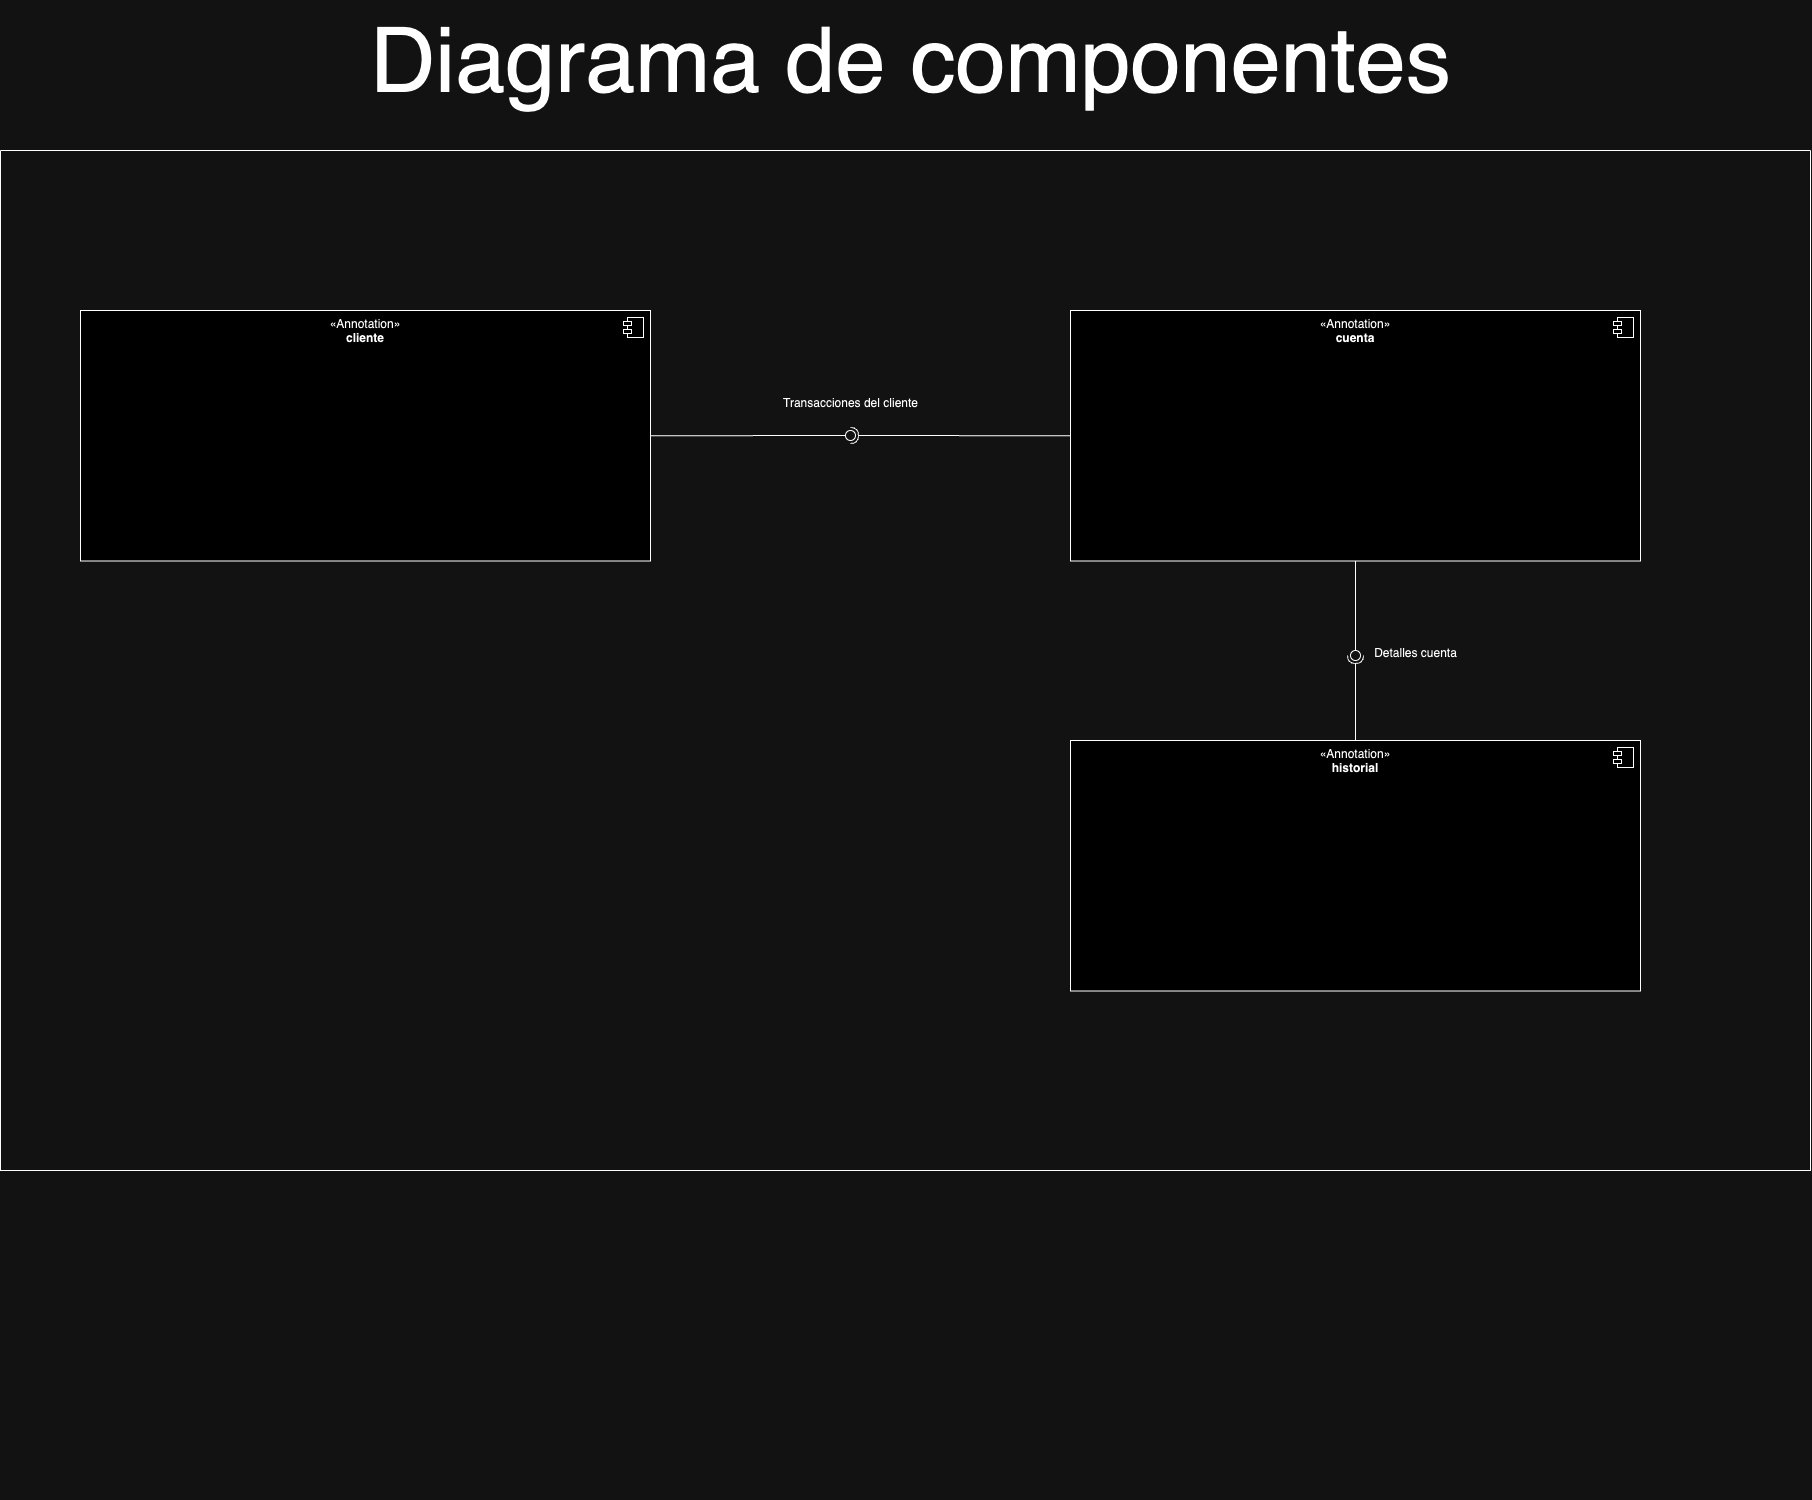

The diagram above was exported from draw.io. Its source (the exported page's mxGraphModel, read from the mxfile embedded in the PNG):
<mxGraphModel dx="4455" dy="1396" grid="1" gridSize="10" guides="1" tooltips="1" connect="1" arrows="1" fold="1" page="1" pageScale="1" pageWidth="1100" pageHeight="850" background="none" math="0" shadow="0">
  <root>
    <mxCell id="0" />
    <mxCell id="1" parent="0" />
    <mxCell id="DLIbmIT79Z4fAv0vg3cJ-34" value="Diagrama de componentes" style="text;html=1;align=center;verticalAlign=middle;resizable=0;points=[];autosize=1;strokeColor=none;fillColor=none;fontSize=90;" parent="1" vertex="1">
      <mxGeometry x="-1820" y="130" width="1100" height="120" as="geometry" />
    </mxCell>
    <mxCell id="PFsmtGTlGMd13no_j_P1-5" value="" style="swimlane;startSize=0;" parent="1" vertex="1">
      <mxGeometry x="-2180" y="280" width="1810" height="1020" as="geometry" />
    </mxCell>
    <mxCell id="PFsmtGTlGMd13no_j_P1-16" style="edgeStyle=orthogonalEdgeStyle;rounded=0;orthogonalLoop=1;jettySize=auto;html=1;exitX=0.5;exitY=1;exitDx=0;exitDy=0;" parent="PFsmtGTlGMd13no_j_P1-5" edge="1">
      <mxGeometry relative="1" as="geometry">
        <mxPoint x="965" y="1340" as="sourcePoint" />
        <mxPoint x="965" y="1340" as="targetPoint" />
      </mxGeometry>
    </mxCell>
    <mxCell id="PFsmtGTlGMd13no_j_P1-17" style="edgeStyle=orthogonalEdgeStyle;rounded=0;orthogonalLoop=1;jettySize=auto;html=1;exitX=0.5;exitY=1;exitDx=0;exitDy=0;" parent="PFsmtGTlGMd13no_j_P1-5" edge="1">
      <mxGeometry relative="1" as="geometry">
        <mxPoint x="985" y="482" as="sourcePoint" />
        <mxPoint x="985" y="482" as="targetPoint" />
      </mxGeometry>
    </mxCell>
    <mxCell id="PFsmtGTlGMd13no_j_P1-18" style="edgeStyle=orthogonalEdgeStyle;rounded=0;orthogonalLoop=1;jettySize=auto;html=1;exitX=0.5;exitY=1;exitDx=0;exitDy=0;" parent="PFsmtGTlGMd13no_j_P1-5" edge="1">
      <mxGeometry relative="1" as="geometry">
        <mxPoint x="285.00000000000045" y="570.25" as="sourcePoint" />
        <mxPoint x="285.00000000000045" y="570.25" as="targetPoint" />
      </mxGeometry>
    </mxCell>
    <mxCell id="PFsmtGTlGMd13no_j_P1-19" style="edgeStyle=orthogonalEdgeStyle;rounded=0;orthogonalLoop=1;jettySize=auto;html=1;exitX=0.5;exitY=1;exitDx=0;exitDy=0;" parent="PFsmtGTlGMd13no_j_P1-5" edge="1">
      <mxGeometry relative="1" as="geometry">
        <mxPoint x="925" y="810.25" as="sourcePoint" />
        <mxPoint x="925" y="810.25" as="targetPoint" />
      </mxGeometry>
    </mxCell>
    <mxCell id="63O3522QMaDnzy7Zgt3h-35" value="" style="rounded=0;orthogonalLoop=1;jettySize=auto;html=1;endArrow=halfCircle;endFill=0;endSize=6;strokeWidth=1;sketch=0;exitX=0.5;exitY=0;exitDx=0;exitDy=0;" parent="PFsmtGTlGMd13no_j_P1-5" source="63O3522QMaDnzy7Zgt3h-39" edge="1">
      <mxGeometry relative="1" as="geometry">
        <mxPoint x="930" y="475" as="sourcePoint" />
        <mxPoint x="1355" y="505" as="targetPoint" />
      </mxGeometry>
    </mxCell>
    <mxCell id="63O3522QMaDnzy7Zgt3h-36" value="" style="rounded=0;orthogonalLoop=1;jettySize=auto;html=1;endArrow=oval;endFill=0;sketch=0;sourcePerimeterSpacing=0;targetPerimeterSpacing=0;endSize=10;exitX=0.5;exitY=1;exitDx=0;exitDy=0;entryX=0.7;entryY=1.3;entryDx=0;entryDy=0;entryPerimeter=0;" parent="PFsmtGTlGMd13no_j_P1-5" source="63O3522QMaDnzy7Zgt3h-37" edge="1">
      <mxGeometry relative="1" as="geometry">
        <mxPoint x="890" y="475" as="sourcePoint" />
        <mxPoint x="1355" y="505" as="targetPoint" />
      </mxGeometry>
    </mxCell>
    <mxCell id="63O3522QMaDnzy7Zgt3h-37" value="«Annotation»&lt;br&gt;&lt;b&gt;cuenta&lt;/b&gt;" style="html=1;dropTarget=0;whiteSpace=wrap;verticalAlign=top;" parent="PFsmtGTlGMd13no_j_P1-5" vertex="1">
      <mxGeometry x="1070" y="160" width="570" height="250.5" as="geometry" />
    </mxCell>
    <mxCell id="63O3522QMaDnzy7Zgt3h-38" value="" style="shape=module;jettyWidth=8;jettyHeight=4;" parent="63O3522QMaDnzy7Zgt3h-37" vertex="1">
      <mxGeometry x="1" width="20" height="20" relative="1" as="geometry">
        <mxPoint x="-27" y="7" as="offset" />
      </mxGeometry>
    </mxCell>
    <mxCell id="63O3522QMaDnzy7Zgt3h-39" value="«Annotation»&lt;br&gt;&lt;b&gt;historial&lt;/b&gt;" style="html=1;dropTarget=0;whiteSpace=wrap;verticalAlign=top;" parent="PFsmtGTlGMd13no_j_P1-5" vertex="1">
      <mxGeometry x="1070" y="590" width="570" height="250.5" as="geometry" />
    </mxCell>
    <mxCell id="63O3522QMaDnzy7Zgt3h-40" value="" style="shape=module;jettyWidth=8;jettyHeight=4;" parent="63O3522QMaDnzy7Zgt3h-39" vertex="1">
      <mxGeometry x="1" width="20" height="20" relative="1" as="geometry">
        <mxPoint x="-27" y="7" as="offset" />
      </mxGeometry>
    </mxCell>
    <mxCell id="63O3522QMaDnzy7Zgt3h-41" value="" style="rounded=0;orthogonalLoop=1;jettySize=auto;html=1;endArrow=halfCircle;endFill=0;endSize=6;strokeWidth=1;sketch=0;exitX=0;exitY=0.5;exitDx=0;exitDy=0;" parent="PFsmtGTlGMd13no_j_P1-5" source="63O3522QMaDnzy7Zgt3h-37" edge="1">
      <mxGeometry relative="1" as="geometry">
        <mxPoint x="870" y="285" as="sourcePoint" />
        <mxPoint x="850" y="285" as="targetPoint" />
      </mxGeometry>
    </mxCell>
    <mxCell id="63O3522QMaDnzy7Zgt3h-42" value="Transacciones del cliente" style="text;html=1;align=center;verticalAlign=middle;resizable=0;points=[];autosize=1;strokeColor=none;fillColor=none;" parent="PFsmtGTlGMd13no_j_P1-5" vertex="1">
      <mxGeometry x="770" y="238" width="160" height="30" as="geometry" />
    </mxCell>
    <mxCell id="63O3522QMaDnzy7Zgt3h-43" value="" style="rounded=0;orthogonalLoop=1;jettySize=auto;html=1;endArrow=oval;endFill=0;sketch=0;sourcePerimeterSpacing=0;targetPerimeterSpacing=0;endSize=10;exitX=1;exitY=0.5;exitDx=0;exitDy=0;entryX=0.822;entryY=1.089;entryDx=0;entryDy=0;entryPerimeter=0;" parent="PFsmtGTlGMd13no_j_P1-5" source="63O3522QMaDnzy7Zgt3h-45" edge="1">
      <mxGeometry relative="1" as="geometry">
        <mxPoint x="830" y="285" as="sourcePoint" />
        <mxPoint x="850" y="285" as="targetPoint" />
      </mxGeometry>
    </mxCell>
    <mxCell id="63O3522QMaDnzy7Zgt3h-44" value="Detalles cuenta" style="text;html=1;align=center;verticalAlign=middle;resizable=0;points=[];autosize=1;strokeColor=none;fillColor=none;" parent="PFsmtGTlGMd13no_j_P1-5" vertex="1">
      <mxGeometry x="1360" y="488" width="110" height="30" as="geometry" />
    </mxCell>
    <mxCell id="63O3522QMaDnzy7Zgt3h-45" value="«Annotation»&lt;br&gt;&lt;b&gt;cliente&lt;/b&gt;" style="html=1;dropTarget=0;whiteSpace=wrap;verticalAlign=top;" parent="PFsmtGTlGMd13no_j_P1-5" vertex="1">
      <mxGeometry x="80" y="160" width="570" height="250.5" as="geometry" />
    </mxCell>
    <mxCell id="63O3522QMaDnzy7Zgt3h-46" value="" style="shape=module;jettyWidth=8;jettyHeight=4;" parent="63O3522QMaDnzy7Zgt3h-45" vertex="1">
      <mxGeometry x="1" width="20" height="20" relative="1" as="geometry">
        <mxPoint x="-27" y="7" as="offset" />
      </mxGeometry>
    </mxCell>
    <mxCell id="63O3522QMaDnzy7Zgt3h-5" value="" style="ellipse;whiteSpace=wrap;html=1;align=center;aspect=fixed;fillColor=none;strokeColor=none;resizable=0;perimeter=centerPerimeter;rotatable=0;allowArrows=0;points=[];outlineConnect=1;" parent="1" vertex="1">
      <mxGeometry x="-870" y="1350" width="10" height="10" as="geometry" />
    </mxCell>
  </root>
</mxGraphModel>